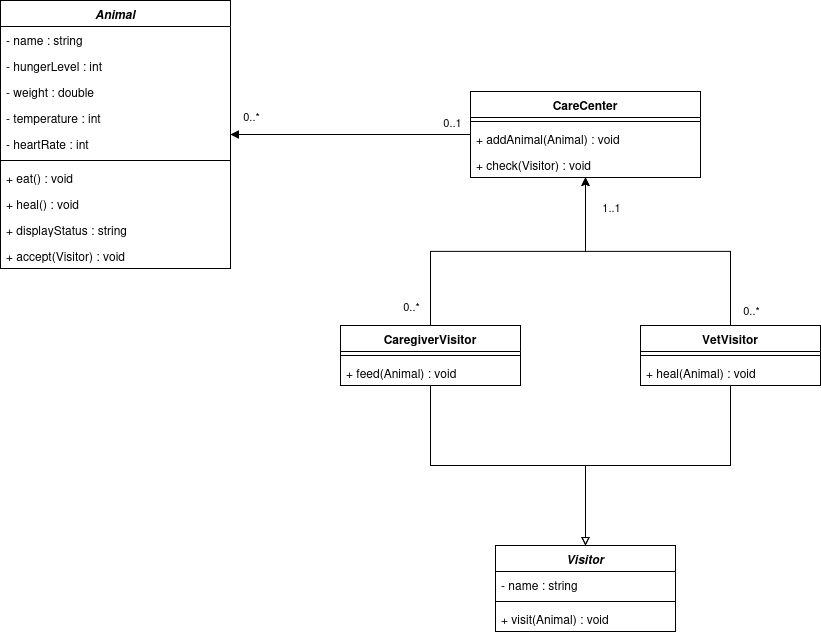

The diagram above was exported from draw.io. Its source (the exported page's mxGraphModel, read from the mxfile embedded in the PNG):
<mxGraphModel dx="1194" dy="581" grid="1" gridSize="10" guides="1" tooltips="1" connect="1" arrows="1" fold="1" page="1" pageScale="1" pageWidth="2339" pageHeight="3300" math="0" shadow="0">
  <root>
    <mxCell id="0" />
    <mxCell id="1" parent="0" />
    <mxCell id="-XF9noFZbYhsHM2uGvmb-1" value="&lt;i&gt;Animal&lt;/i&gt;" style="swimlane;fontStyle=1;align=center;verticalAlign=top;childLayout=stackLayout;horizontal=1;startSize=26;horizontalStack=0;resizeParent=1;resizeParentMax=0;resizeLast=0;collapsible=1;marginBottom=0;whiteSpace=wrap;html=1;" parent="1" vertex="1">
      <mxGeometry x="160" y="115" width="230" height="268" as="geometry" />
    </mxCell>
    <mxCell id="-XF9noFZbYhsHM2uGvmb-60" value="- name : string" style="text;strokeColor=none;fillColor=none;align=left;verticalAlign=top;spacingLeft=4;spacingRight=4;overflow=hidden;rotatable=0;points=[[0,0.5],[1,0.5]];portConstraint=eastwest;whiteSpace=wrap;html=1;" parent="-XF9noFZbYhsHM2uGvmb-1" vertex="1">
      <mxGeometry y="26" width="230" height="26" as="geometry" />
    </mxCell>
    <mxCell id="-XF9noFZbYhsHM2uGvmb-2" value="- hungerLevel : int" style="text;strokeColor=none;fillColor=none;align=left;verticalAlign=top;spacingLeft=4;spacingRight=4;overflow=hidden;rotatable=0;points=[[0,0.5],[1,0.5]];portConstraint=eastwest;whiteSpace=wrap;html=1;" parent="-XF9noFZbYhsHM2uGvmb-1" vertex="1">
      <mxGeometry y="52" width="230" height="26" as="geometry" />
    </mxCell>
    <mxCell id="-XF9noFZbYhsHM2uGvmb-10" value="- weight : double" style="text;strokeColor=none;fillColor=none;align=left;verticalAlign=top;spacingLeft=4;spacingRight=4;overflow=hidden;rotatable=0;points=[[0,0.5],[1,0.5]];portConstraint=eastwest;whiteSpace=wrap;html=1;" parent="-XF9noFZbYhsHM2uGvmb-1" vertex="1">
      <mxGeometry y="78" width="230" height="26" as="geometry" />
    </mxCell>
    <mxCell id="-XF9noFZbYhsHM2uGvmb-9" value="- temperature : int" style="text;strokeColor=none;fillColor=none;align=left;verticalAlign=top;spacingLeft=4;spacingRight=4;overflow=hidden;rotatable=0;points=[[0,0.5],[1,0.5]];portConstraint=eastwest;whiteSpace=wrap;html=1;" parent="-XF9noFZbYhsHM2uGvmb-1" vertex="1">
      <mxGeometry y="104" width="230" height="26" as="geometry" />
    </mxCell>
    <mxCell id="-XF9noFZbYhsHM2uGvmb-11" value="- heartRate : int" style="text;strokeColor=none;fillColor=none;align=left;verticalAlign=top;spacingLeft=4;spacingRight=4;overflow=hidden;rotatable=0;points=[[0,0.5],[1,0.5]];portConstraint=eastwest;whiteSpace=wrap;html=1;" parent="-XF9noFZbYhsHM2uGvmb-1" vertex="1">
      <mxGeometry y="130" width="230" height="26" as="geometry" />
    </mxCell>
    <mxCell id="-XF9noFZbYhsHM2uGvmb-3" value="" style="line;strokeWidth=1;fillColor=none;align=left;verticalAlign=middle;spacingTop=-1;spacingLeft=3;spacingRight=3;rotatable=0;labelPosition=right;points=[];portConstraint=eastwest;strokeColor=inherit;" parent="-XF9noFZbYhsHM2uGvmb-1" vertex="1">
      <mxGeometry y="156" width="230" height="8" as="geometry" />
    </mxCell>
    <mxCell id="-XF9noFZbYhsHM2uGvmb-4" value="+ eat() : void" style="text;strokeColor=none;fillColor=none;align=left;verticalAlign=top;spacingLeft=4;spacingRight=4;overflow=hidden;rotatable=0;points=[[0,0.5],[1,0.5]];portConstraint=eastwest;whiteSpace=wrap;html=1;" parent="-XF9noFZbYhsHM2uGvmb-1" vertex="1">
      <mxGeometry y="164" width="230" height="26" as="geometry" />
    </mxCell>
    <mxCell id="-XF9noFZbYhsHM2uGvmb-13" value="+ heal() : void" style="text;strokeColor=none;fillColor=none;align=left;verticalAlign=top;spacingLeft=4;spacingRight=4;overflow=hidden;rotatable=0;points=[[0,0.5],[1,0.5]];portConstraint=eastwest;whiteSpace=wrap;html=1;" parent="-XF9noFZbYhsHM2uGvmb-1" vertex="1">
      <mxGeometry y="190" width="230" height="26" as="geometry" />
    </mxCell>
    <mxCell id="-XF9noFZbYhsHM2uGvmb-15" value="+ displayStatus : string" style="text;strokeColor=none;fillColor=none;align=left;verticalAlign=top;spacingLeft=4;spacingRight=4;overflow=hidden;rotatable=0;points=[[0,0.5],[1,0.5]];portConstraint=eastwest;whiteSpace=wrap;html=1;" parent="-XF9noFZbYhsHM2uGvmb-1" vertex="1">
      <mxGeometry y="216" width="230" height="26" as="geometry" />
    </mxCell>
    <mxCell id="-XF9noFZbYhsHM2uGvmb-16" value="+ accept(Visitor) : void" style="text;strokeColor=none;fillColor=none;align=left;verticalAlign=top;spacingLeft=4;spacingRight=4;overflow=hidden;rotatable=0;points=[[0,0.5],[1,0.5]];portConstraint=eastwest;whiteSpace=wrap;html=1;" parent="-XF9noFZbYhsHM2uGvmb-1" vertex="1">
      <mxGeometry y="242" width="230" height="26" as="geometry" />
    </mxCell>
    <mxCell id="-XF9noFZbYhsHM2uGvmb-17" value="CareCenter" style="swimlane;fontStyle=1;align=center;verticalAlign=top;childLayout=stackLayout;horizontal=1;startSize=26;horizontalStack=0;resizeParent=1;resizeParentMax=0;resizeLast=0;collapsible=1;marginBottom=0;whiteSpace=wrap;html=1;" parent="1" vertex="1">
      <mxGeometry x="630" y="206" width="230" height="86" as="geometry" />
    </mxCell>
    <mxCell id="-XF9noFZbYhsHM2uGvmb-22" value="" style="line;strokeWidth=1;fillColor=none;align=left;verticalAlign=middle;spacingTop=-1;spacingLeft=3;spacingRight=3;rotatable=0;labelPosition=right;points=[];portConstraint=eastwest;strokeColor=inherit;" parent="-XF9noFZbYhsHM2uGvmb-17" vertex="1">
      <mxGeometry y="26" width="230" height="8" as="geometry" />
    </mxCell>
    <mxCell id="gPfREQUR988kVqyTrd-e-1" value="+ addAnimal(Animal) : void" style="text;strokeColor=none;fillColor=none;align=left;verticalAlign=top;spacingLeft=4;spacingRight=4;overflow=hidden;rotatable=0;points=[[0,0.5],[1,0.5]];portConstraint=eastwest;whiteSpace=wrap;html=1;" vertex="1" parent="-XF9noFZbYhsHM2uGvmb-17">
      <mxGeometry y="34" width="230" height="26" as="geometry" />
    </mxCell>
    <mxCell id="-XF9noFZbYhsHM2uGvmb-59" value="+ check(Visitor) : void" style="text;strokeColor=none;fillColor=none;align=left;verticalAlign=top;spacingLeft=4;spacingRight=4;overflow=hidden;rotatable=0;points=[[0,0.5],[1,0.5]];portConstraint=eastwest;whiteSpace=wrap;html=1;" parent="-XF9noFZbYhsHM2uGvmb-17" vertex="1">
      <mxGeometry y="60" width="230" height="26" as="geometry" />
    </mxCell>
    <mxCell id="-XF9noFZbYhsHM2uGvmb-47" style="edgeStyle=orthogonalEdgeStyle;rounded=0;orthogonalLoop=1;jettySize=auto;html=1;exitX=0.5;exitY=0;exitDx=0;exitDy=0;" parent="1" source="-XF9noFZbYhsHM2uGvmb-28" target="-XF9noFZbYhsHM2uGvmb-17" edge="1">
      <mxGeometry relative="1" as="geometry" />
    </mxCell>
    <mxCell id="-XF9noFZbYhsHM2uGvmb-67" value="0..*" style="edgeLabel;html=1;align=center;verticalAlign=middle;resizable=0;points=[];" parent="-XF9noFZbYhsHM2uGvmb-47" vertex="1" connectable="0">
      <mxGeometry x="-0.8765" y="1" relative="1" as="geometry">
        <mxPoint x="-19" y="-1" as="offset" />
      </mxGeometry>
    </mxCell>
    <mxCell id="-XF9noFZbYhsHM2uGvmb-57" style="edgeStyle=orthogonalEdgeStyle;rounded=0;orthogonalLoop=1;jettySize=auto;html=1;exitX=0.5;exitY=1;exitDx=0;exitDy=0;endArrow=block;endFill=0;" parent="1" source="-XF9noFZbYhsHM2uGvmb-28" target="-XF9noFZbYhsHM2uGvmb-51" edge="1">
      <mxGeometry relative="1" as="geometry" />
    </mxCell>
    <mxCell id="-XF9noFZbYhsHM2uGvmb-28" value="CaregiverVisitor" style="swimlane;fontStyle=1;align=center;verticalAlign=top;childLayout=stackLayout;horizontal=1;startSize=26;horizontalStack=0;resizeParent=1;resizeParentMax=0;resizeLast=0;collapsible=1;marginBottom=0;whiteSpace=wrap;html=1;" parent="1" vertex="1">
      <mxGeometry x="500" y="440" width="180" height="60" as="geometry" />
    </mxCell>
    <mxCell id="-XF9noFZbYhsHM2uGvmb-30" value="" style="line;strokeWidth=1;fillColor=none;align=left;verticalAlign=middle;spacingTop=-1;spacingLeft=3;spacingRight=3;rotatable=0;labelPosition=right;points=[];portConstraint=eastwest;strokeColor=inherit;" parent="-XF9noFZbYhsHM2uGvmb-28" vertex="1">
      <mxGeometry y="26" width="180" height="8" as="geometry" />
    </mxCell>
    <mxCell id="-XF9noFZbYhsHM2uGvmb-32" value="+ feed(Animal) : void" style="text;strokeColor=none;fillColor=none;align=left;verticalAlign=top;spacingLeft=4;spacingRight=4;overflow=hidden;rotatable=0;points=[[0,0.5],[1,0.5]];portConstraint=eastwest;whiteSpace=wrap;html=1;" parent="-XF9noFZbYhsHM2uGvmb-28" vertex="1">
      <mxGeometry y="34" width="180" height="26" as="geometry" />
    </mxCell>
    <mxCell id="-XF9noFZbYhsHM2uGvmb-48" style="edgeStyle=orthogonalEdgeStyle;rounded=0;orthogonalLoop=1;jettySize=auto;html=1;exitX=0.5;exitY=0;exitDx=0;exitDy=0;" parent="1" source="-XF9noFZbYhsHM2uGvmb-36" target="-XF9noFZbYhsHM2uGvmb-17" edge="1">
      <mxGeometry relative="1" as="geometry" />
    </mxCell>
    <mxCell id="-XF9noFZbYhsHM2uGvmb-65" value="1..1" style="edgeLabel;html=1;align=center;verticalAlign=middle;resizable=0;points=[];" parent="-XF9noFZbYhsHM2uGvmb-48" vertex="1" connectable="0">
      <mxGeometry x="0.747" y="-3" relative="1" as="geometry">
        <mxPoint x="22" y="-8" as="offset" />
      </mxGeometry>
    </mxCell>
    <mxCell id="-XF9noFZbYhsHM2uGvmb-66" value="0..*" style="edgeLabel;html=1;align=center;verticalAlign=middle;resizable=0;points=[];" parent="-XF9noFZbYhsHM2uGvmb-48" vertex="1" connectable="0">
      <mxGeometry x="-0.8885" y="-3" relative="1" as="geometry">
        <mxPoint x="17" as="offset" />
      </mxGeometry>
    </mxCell>
    <mxCell id="-XF9noFZbYhsHM2uGvmb-58" style="edgeStyle=orthogonalEdgeStyle;rounded=0;orthogonalLoop=1;jettySize=auto;html=1;exitX=0.5;exitY=1;exitDx=0;exitDy=0;endArrow=block;endFill=0;" parent="1" source="-XF9noFZbYhsHM2uGvmb-36" target="-XF9noFZbYhsHM2uGvmb-51" edge="1">
      <mxGeometry relative="1" as="geometry" />
    </mxCell>
    <mxCell id="-XF9noFZbYhsHM2uGvmb-36" value="VetVisitor" style="swimlane;fontStyle=1;align=center;verticalAlign=top;childLayout=stackLayout;horizontal=1;startSize=26;horizontalStack=0;resizeParent=1;resizeParentMax=0;resizeLast=0;collapsible=1;marginBottom=0;whiteSpace=wrap;html=1;" parent="1" vertex="1">
      <mxGeometry x="800" y="440" width="180" height="60" as="geometry" />
    </mxCell>
    <mxCell id="-XF9noFZbYhsHM2uGvmb-38" value="" style="line;strokeWidth=1;fillColor=none;align=left;verticalAlign=middle;spacingTop=-1;spacingLeft=3;spacingRight=3;rotatable=0;labelPosition=right;points=[];portConstraint=eastwest;strokeColor=inherit;" parent="-XF9noFZbYhsHM2uGvmb-36" vertex="1">
      <mxGeometry y="26" width="180" height="8" as="geometry" />
    </mxCell>
    <mxCell id="-XF9noFZbYhsHM2uGvmb-40" value="+ heal(Animal) : void" style="text;strokeColor=none;fillColor=none;align=left;verticalAlign=top;spacingLeft=4;spacingRight=4;overflow=hidden;rotatable=0;points=[[0,0.5],[1,0.5]];portConstraint=eastwest;whiteSpace=wrap;html=1;" parent="-XF9noFZbYhsHM2uGvmb-36" vertex="1">
      <mxGeometry y="34" width="180" height="26" as="geometry" />
    </mxCell>
    <mxCell id="-XF9noFZbYhsHM2uGvmb-44" style="edgeStyle=orthogonalEdgeStyle;rounded=0;orthogonalLoop=1;jettySize=auto;html=1;endArrow=block;endFill=1;" parent="1" source="-XF9noFZbYhsHM2uGvmb-17" target="-XF9noFZbYhsHM2uGvmb-1" edge="1">
      <mxGeometry relative="1" as="geometry">
        <mxPoint x="630" y="223" as="sourcePoint" />
      </mxGeometry>
    </mxCell>
    <mxCell id="-XF9noFZbYhsHM2uGvmb-45" value="0..1" style="edgeLabel;html=1;align=center;verticalAlign=middle;resizable=0;points=[];" parent="-XF9noFZbYhsHM2uGvmb-44" vertex="1" connectable="0">
      <mxGeometry x="-0.8417" y="1" relative="1" as="geometry">
        <mxPoint y="-14" as="offset" />
      </mxGeometry>
    </mxCell>
    <mxCell id="-XF9noFZbYhsHM2uGvmb-46" value="0..*" style="edgeLabel;html=1;align=center;verticalAlign=middle;resizable=0;points=[];" parent="-XF9noFZbYhsHM2uGvmb-44" vertex="1" connectable="0">
      <mxGeometry x="0.775" y="2" relative="1" as="geometry">
        <mxPoint x="-7" y="-21" as="offset" />
      </mxGeometry>
    </mxCell>
    <mxCell id="-XF9noFZbYhsHM2uGvmb-51" value="&lt;i&gt;Visitor&lt;/i&gt;" style="swimlane;fontStyle=1;align=center;verticalAlign=top;childLayout=stackLayout;horizontal=1;startSize=26;horizontalStack=0;resizeParent=1;resizeParentMax=0;resizeLast=0;collapsible=1;marginBottom=0;whiteSpace=wrap;html=1;" parent="1" vertex="1">
      <mxGeometry x="655" y="660" width="180" height="86" as="geometry" />
    </mxCell>
    <mxCell id="-XF9noFZbYhsHM2uGvmb-52" value="- name : string" style="text;strokeColor=none;fillColor=none;align=left;verticalAlign=top;spacingLeft=4;spacingRight=4;overflow=hidden;rotatable=0;points=[[0,0.5],[1,0.5]];portConstraint=eastwest;whiteSpace=wrap;html=1;" parent="-XF9noFZbYhsHM2uGvmb-51" vertex="1">
      <mxGeometry y="26" width="180" height="26" as="geometry" />
    </mxCell>
    <mxCell id="-XF9noFZbYhsHM2uGvmb-53" value="" style="line;strokeWidth=1;fillColor=none;align=left;verticalAlign=middle;spacingTop=-1;spacingLeft=3;spacingRight=3;rotatable=0;labelPosition=right;points=[];portConstraint=eastwest;strokeColor=inherit;" parent="-XF9noFZbYhsHM2uGvmb-51" vertex="1">
      <mxGeometry y="52" width="180" height="8" as="geometry" />
    </mxCell>
    <mxCell id="-XF9noFZbYhsHM2uGvmb-54" value="+ visit(Animal) : void" style="text;strokeColor=none;fillColor=none;align=left;verticalAlign=top;spacingLeft=4;spacingRight=4;overflow=hidden;rotatable=0;points=[[0,0.5],[1,0.5]];portConstraint=eastwest;whiteSpace=wrap;html=1;" parent="-XF9noFZbYhsHM2uGvmb-51" vertex="1">
      <mxGeometry y="60" width="180" height="26" as="geometry" />
    </mxCell>
  </root>
</mxGraphModel>